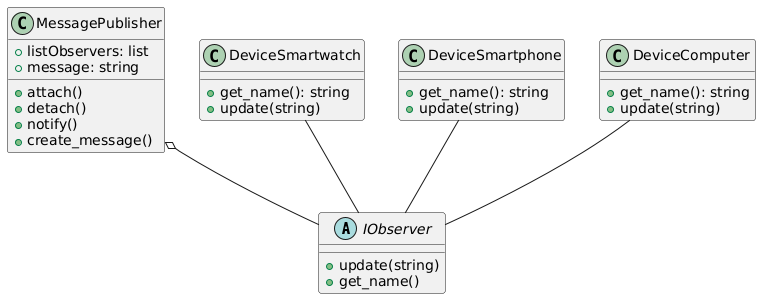

The diagram above was rendered by PlantUML. Its source (embedded in the PNG):
@startuml
abstract class IObserver {
    +update(string)
    +get_name()
}

class MessagePublisher{
    +listObservers: list
    +message: string
    +attach()
    +detach()
    +notify()
    +create_message()
}

class DeviceSmartwatch{
    +get_name(): string
    +update(string)
}
class DeviceSmartphone{
    +get_name(): string
    +update(string)
}
class DeviceComputer{
    +get_name(): string
    +update(string)
}


DeviceComputer -- IObserver
DeviceSmartphone -- IObserver
DeviceSmartwatch -- IObserver
MessagePublisher o-- IObserver
@enduml